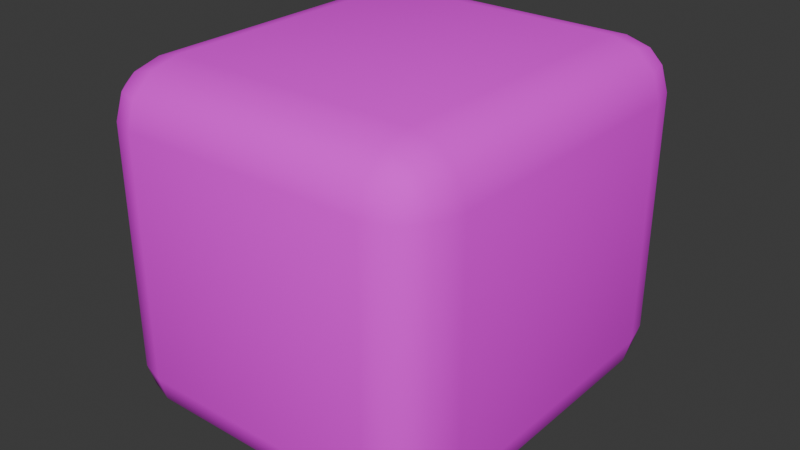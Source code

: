 # Source: TileBlockVerde.blend  (saved by Blender 4.4.32; exported with 4.5.12 LTS)
import bpy
from mathutils import Matrix  # noqa: F401  (used for matrix-valued properties, if any)

bpy.ops.wm.read_factory_settings(use_empty=True)
scene = bpy.context.scene
scene.name = 'Scene'

# ---- collections
col_collection = bpy.data.collections.new('Collection'); scene.collection.children.link(col_collection)

# ---- images (referenced by path relative to the original .blend; pixels are not part of the script)
import os
ASSET_DIR = os.environ.get("B2B_ASSET_DIR", "")  # directory of the original .blend (textures are referenced by path, not embedded)
HERE = os.path.dirname(os.path.abspath(__file__))  # packed textures are extracted next to this script under _unpacked/

def load_image(name, relpath, width, height, colorspace="sRGB"):
    """Load a texture the original file referenced (path relative to the .blend, or extracted next to this script)."""
    p = next((c for c in (os.path.join(HERE, relpath), os.path.join(ASSET_DIR, relpath)) if relpath and os.path.exists(c)), "")
    if p:
        img = bpy.data.images.load(p, check_existing=True)
        img.name = name
    else:  # same state as the original file: an image datablock whose file is absent (Cycles renders it pink)
        img = bpy.data.images.new(name, width, height)
        img.source = "FILE"
        img.filepath = "//" + (relpath or name)
    img.colorspace_settings.name = colorspace
    return img
img_firstground = load_image('firstGround', 'Tile2.png', 1024, 1024, 'sRGB')

# ---- materials (node trees are filled in below, after node groups)
mat_material = bpy.data.materials.new('Material')
mat_material.alpha_threshold = 0.0
mat_material.roughness = 0.5
mat_material.line_color = (0.0, 0.0, 0.0, 1.0)

# ---- material node trees
mat_material.use_nodes = True; mat_material.node_tree.nodes.clear()
_N = mat_material.node_tree.nodes; _L = mat_material.node_tree.links
n0 = _N.new('ShaderNodeOutputMaterial'); n0.name = 'Material Output'; n0.location = (300, 300)
n1 = _N.new('ShaderNodeBsdfPrincipled'); n1.name = 'Principled BSDF'; n1.location = (10, 300)
n1.inputs[2].default_value = 1.0
n1.inputs[3].default_value = 1.45
n2 = _N.new('ShaderNodeTexImage'); n2.name = 'Image Texture'; n2.location = (-351, 246)
n2.image = img_firstground
_L.new(n1.outputs[0], n0.inputs[0])
_L.new(n2.outputs[0], n1.inputs[0])
n0.is_active_output = True

# ---- world
world_world = bpy.data.worlds.new('World'); scene.world = world_world
world_world.use_nodes = True; world_world.node_tree.nodes.clear()
_N = world_world.node_tree.nodes; _L = world_world.node_tree.links
n0 = _N.new('ShaderNodeOutputWorld'); n0.name = 'World Output'; n0.location = (300, 300)
n1 = _N.new('ShaderNodeBackground'); n1.name = 'Background'; n1.location = (10, 300)
n1.inputs[0].default_value = (0.05088, 0.05088, 0.05088, 1.0)
_L.new(n1.outputs[0], n0.inputs[0])
n0.is_active_output = True
world_world.color = (0.05088, 0.05088, 0.05088)
world_world.sun_shadow_jitter_overblur = 0.0

# ---- meshes
me_cube = bpy.data.meshes.new('Cube')
me_cube.from_pydata([(0.8716, 0.2622, 0.7043), (0.8716, 0.1847, 1.0), (1.238, 0.1847, 0.7043), (0.8716, 0.2519, 0.8519), (1.054, 0.2519, 0.7043), (1.047, 0.2418, 0.8457), (1.054, 0.1847, 0.9605), (0.8716, 0.2234, 0.9605), (1.047, 0.2218, 0.9221), (1.189, 0.2234, 0.7043), (1.189, 0.1847, 0.8519), (1.141, 0.2218, 0.8457), (0.8716, 0.1847, -1.0), (0.8716, 0.2622, -0.7043), (1.238, 0.1847, -0.7043), (0.8716, 0.2234, -0.9605), (1.054, 0.1847, -0.9605), (1.047, 0.2218, -0.9221), (1.054, 0.2519, -0.7043), (0.8716, 0.2519, -0.8519), (1.047, 0.2418, -0.8457), (1.189, 0.1847, -0.8519), (1.189, 0.2234, -0.7043), (1.141, 0.2218, -0.8457), (1.238, -0.1847, 0.7043), (0.8716, -0.1847, 1.0), (0.8716, -0.2622, 0.7043), (1.189, -0.1847, 0.8519), (1.189, -0.2234, 0.7043), (1.141, -0.2218, 0.8457), (0.8716, -0.2234, 0.9605), (1.054, -0.1847, 0.9605), (1.047, -0.2218, 0.9221), (1.054, -0.2519, 0.7043), (0.8716, -0.2519, 0.8519), (1.047, -0.2418, 0.8457), (1.238, -0.1847, -0.7043), (0.8716, -0.2622, -0.7043), (0.8716, -0.1847, -1.0), (1.189, -0.2234, -0.7043), (1.189, -0.1847, -0.8519), (1.141, -0.2218, -0.8457), (0.8716, -0.2519, -0.8519), (1.054, -0.2519, -0.7043), (1.047, -0.2418, -0.8457), (1.054, -0.1847, -0.9605), (0.8716, -0.2234, -0.9605), (1.047, -0.2218, -0.9221), (-0.8716, 0.2622, 0.7043), (-1.238, 0.1847, 0.7043), (-0.8716, 0.1847, 1.0), (-1.054, 0.2519, 0.7043), (-0.8716, 0.2519, 0.8519), (-1.047, 0.2418, 0.8457), (-1.189, 0.1847, 0.8519), (-1.189, 0.2234, 0.7043), (-1.141, 0.2218, 0.8457), (-0.8716, 0.2234, 0.9605), (-1.054, 0.1847, 0.9605), (-1.047, 0.2218, 0.9221), (-1.238, 0.1847, -0.7043), (-0.8716, 0.2622, -0.7043), (-0.8716, 0.1847, -1.0), (-1.189, 0.2234, -0.7043), (-1.189, 0.1847, -0.8519), (-1.141, 0.2218, -0.8457), (-0.8716, 0.2519, -0.8519), (-1.054, 0.2519, -0.7043), (-1.047, 0.2418, -0.8457), (-1.054, 0.1847, -0.9605), (-0.8716, 0.2234, -0.9605), (-1.047, 0.2218, -0.9221), (-1.238, -0.1847, 0.7043), (-0.8716, -0.2622, 0.7043), (-0.8716, -0.1847, 1.0), (-1.189, -0.2234, 0.7043), (-1.189, -0.1847, 0.8519), (-1.141, -0.2218, 0.8457), (-0.8716, -0.2519, 0.8519), (-1.054, -0.2519, 0.7043), (-1.047, -0.2418, 0.8457), (-1.054, -0.1847, 0.9605), (-0.8716, -0.2234, 0.9605), (-1.047, -0.2218, 0.9221), (-0.8716, -0.1847, -1.0), (-0.8716, -0.2622, -0.7043), (-1.238, -0.1847, -0.7043), (-0.8716, -0.2234, -0.9605), (-1.054, -0.1847, -0.9605), (-1.047, -0.2218, -0.9221), (-1.054, -0.2519, -0.7043), (-0.8716, -0.2519, -0.8519), (-1.047, -0.2418, -0.8457), (-1.189, -0.1847, -0.8519), (-1.189, -0.2234, -0.7043), (-1.141, -0.2218, -0.8457)], [], [(62, 12, 38, 84), (86, 72, 49, 60), (37, 26, 73, 85), (1, 50, 74, 25), (14, 2, 24, 36), (0, 3, 5, 4), (3, 7, 8, 5), (1, 6, 8, 7), (6, 10, 11, 8), (2, 9, 11, 10), (9, 4, 5, 11), (5, 8, 11), (12, 15, 17, 16), (15, 19, 20, 17), (13, 18, 20, 19), (18, 22, 23, 20), (14, 21, 23, 22), (21, 16, 17, 23), (17, 20, 23), (24, 27, 29, 28), (27, 31, 32, 29), (25, 30, 32, 31), (30, 34, 35, 32), (26, 33, 35, 34), (33, 28, 29, 35), (29, 32, 35), (36, 39, 41, 40), (39, 43, 44, 41), (37, 42, 44, 43), (42, 46, 47, 44), (38, 45, 47, 46), (45, 40, 41, 47), (41, 44, 47), (48, 51, 53, 52), (51, 55, 56, 53), (49, 54, 56, 55), (54, 58, 59, 56), (50, 57, 59, 58), (57, 52, 53, 59), (53, 56, 59), (60, 63, 65, 64), (63, 67, 68, 65), (61, 66, 68, 67), (66, 70, 71, 68), (62, 69, 71, 70), (69, 64, 65, 71), (65, 68, 71), (72, 75, 77, 76), (75, 79, 80, 77), (73, 78, 80, 79), (78, 82, 83, 80), (74, 81, 83, 82), (81, 76, 77, 83), (77, 80, 83), (84, 87, 89, 88), (87, 91, 92, 89), (85, 90, 92, 91), (90, 94, 95, 92), (86, 93, 95, 94), (93, 88, 89, 95), (89, 92, 95), (62, 84, 88, 69), (69, 88, 93, 64), (64, 93, 86, 60), (12, 62, 70, 15), (15, 70, 66, 19), (19, 66, 61, 13), (2, 14, 22, 9), (9, 22, 18, 4), (4, 18, 13, 0), (85, 73, 79, 90), (90, 79, 75, 94), (94, 75, 72, 86), (26, 37, 43, 33), (33, 43, 39, 28), (28, 39, 36, 24), (48, 61, 67, 51), (51, 67, 63, 55), (55, 63, 60, 49), (25, 74, 82, 30), (30, 82, 78, 34), (34, 78, 73, 26), (1, 25, 31, 6), (6, 31, 27, 10), (10, 27, 24, 2), (84, 38, 46, 87), (87, 46, 42, 91), (91, 42, 37, 85), (74, 50, 58, 81), (81, 58, 54, 76), (76, 54, 49, 72), (50, 1, 7, 57), (57, 7, 3, 52), (52, 3, 0, 48), (38, 12, 16, 45), (45, 16, 21, 40), (40, 21, 14, 36), (61, 48, 0, 13)])
me_cube.polygons.foreach_set('use_smooth', [True] * 98)
_uv = me_cube.uv_layers.new(name='UVMap')
_uv.uv.foreach_set('vector', [0.162, 0.537, 0.338, 0.537, 0.338, 0.713, 0.162, 0.713, 0.412, 0.03696, 0.588, 0.03696, 0.588, 0.213, 0.412, 0.213, 0.412, 0.787, 0.588, 0.787, 0.588, 0.963, 0.412, 0.963, 0.662, 0.537, 0.838, 0.537, 0.838, 0.713, 0.662, 0.713, 0.412, 0.537, 0.588, 0.537, 0.588, 0.713, 0.412, 0.713, 0.588, 0.463, 0.6065, 0.463, 0.6057, 0.4807, 0.588, 0.4815, 0.6065, 0.463, 0.625, 0.463, 0.625, 0.4807, 0.6057, 0.4807, 0.662, 0.537, 0.6435, 0.537, 0.6443, 0.5, 0.662, 0.5, 0.6435, 0.537, 0.6065, 0.537, 0.6057, 0.5193, 0.6443, 0.5, 0.588, 0.537, 0.588, 0.5185, 0.6057, 0.5193, 0.6065, 0.537, 0.588, 0.5185, 0.588, 0.4815, 0.6057, 0.4807, 0.6057, 0.5193, 0.6057, 0.4807, 0.625, 0.4807, 0.6057, 0.4903, 0.338, 0.537, 0.338, 0.5185, 0.3557, 0.5193, 0.3565, 0.537, 0.338, 0.5185, 0.338, 0.5, 0.3557, 0.5, 0.3557, 0.5193, 0.412, 0.463, 0.412, 0.4815, 0.375, 0.4807, 0.375, 0.463, 0.412, 0.4815, 0.412, 0.5185, 0.3943, 0.5193, 0.375, 0.4807, 0.412, 0.537, 0.3935, 0.537, 0.3943, 0.5193, 0.412, 0.5185, 0.3935, 0.537, 0.3565, 0.537, 0.3557, 0.5193, 0.3943, 0.5193, 0.3557, 0.5193, 0.3557, 0.5, 0.3653, 0.5193, 0.588, 0.713, 0.6065, 0.713, 0.6057, 0.7307, 0.588, 0.7315, 0.6065, 0.713, 0.6435, 0.713, 0.6443, 0.75, 0.6057, 0.7307, 0.662, 0.713, 0.662, 0.75, 0.6443, 0.75, 0.6435, 0.713, 0.625, 0.787, 0.6065, 0.787, 0.6057, 0.7693, 0.625, 0.7693, 0.588, 0.787, 0.588, 0.7685, 0.6057, 0.7693, 0.6065, 0.787, 0.588, 0.7685, 0.588, 0.7315, 0.6057, 0.7307, 0.6057, 0.7693, 0.6057, 0.7597, 0.625, 0.7693, 0.6057, 0.7693, 0.412, 0.713, 0.412, 0.7315, 0.3943, 0.7307, 0.3935, 0.713, 0.412, 0.7315, 0.412, 0.7685, 0.375, 0.7693, 0.3943, 0.7307, 0.412, 0.787, 0.375, 0.787, 0.375, 0.7693, 0.412, 0.7685, 0.338, 0.75, 0.338, 0.7315, 0.3557, 0.7307, 0.3557, 0.75, 0.338, 0.713, 0.3565, 0.713, 0.3557, 0.7307, 0.338, 0.7315, 0.3565, 0.713, 0.3935, 0.713, 0.3943, 0.7307, 0.3557, 0.7307, 0.3653, 0.7307, 0.3557, 0.75, 0.3557, 0.7307, 0.588, 0.287, 0.588, 0.2685, 0.6057, 0.2693, 0.6065, 0.287, 0.588, 0.2685, 0.588, 0.2315, 0.6057, 0.2307, 0.6057, 0.2693, 0.588, 0.213, 0.6065, 0.213, 0.6057, 0.2307, 0.588, 0.2315, 0.6065, 0.213, 0.625, 0.213, 0.625, 0.2307, 0.6057, 0.2307, 0.838, 0.537, 0.838, 0.5, 0.875, 0.5193, 0.875, 0.537, 0.625, 0.287, 0.6065, 0.287, 0.6057, 0.2693, 0.625, 0.25, 0.6057, 0.2403, 0.6057, 0.2307, 0.625, 0.2307, 0.412, 0.213, 0.412, 0.2315, 0.375, 0.2307, 0.375, 0.213, 0.412, 0.2315, 0.412, 0.2685, 0.375, 0.2693, 0.375, 0.2307, 0.412, 0.287, 0.375, 0.287, 0.375, 0.2693, 0.412, 0.2685, 0.162, 0.5, 0.162, 0.5185, 0.1443, 0.5193, 0.1443, 0.5, 0.162, 0.537, 0.1435, 0.537, 0.1443, 0.5193, 0.162, 0.5185, 0.1435, 0.537, 0.125, 0.537, 0.125, 0.5193, 0.1443, 0.5193, 0.125, 0.5193, 0.1443, 0.5, 0.1443, 0.5193, 0.588, 0.03696, 0.588, 0.01851, 0.6057, 0.01929, 0.6065, 0.03696, 0.588, 0.01851, 0.588, 0.0, 0.6057, 0.0, 0.6057, 0.01929, 0.588, 0.963, 0.6065, 0.963, 0.6057, 1.0, 0.588, 1.0, 0.6065, 0.963, 0.625, 0.963, 0.625, 1.0, 0.6057, 1.0, 0.838, 0.713, 0.875, 0.713, 0.875, 0.7307, 0.838, 0.75, 0.625, 0.03696, 0.6065, 0.03696, 0.6057, 0.01929, 0.625, 0.01929, 0.6057, 0.01929, 0.6057, 0.0, 0.625, 0.01929, 0.162, 0.713, 0.162, 0.7315, 0.1443, 0.7307, 0.1435, 0.713, 0.162, 0.7315, 0.162, 0.75, 0.1443, 0.75, 0.1443, 0.7307, 0.412, 0.963, 0.412, 1.0, 0.375, 0.9807, 0.375, 0.963, 0.412, 0.0, 0.412, 0.01851, 0.375, 0.01929, 0.375, 0.0, 0.412, 0.03696, 0.375, 0.03696, 0.375, 0.01929, 0.412, 0.01851, 0.125, 0.713, 0.1435, 0.713, 0.1443, 0.7307, 0.125, 0.7307, 0.1443, 0.7307, 0.1443, 0.75, 0.125, 0.7307, 0.162, 0.537, 0.162, 0.713, 0.1435, 0.713, 0.1435, 0.537, 0.1435, 0.537, 0.1435, 0.713, 0.125, 0.713, 0.125, 0.537, 0.375, 0.213, 0.375, 0.03696, 0.412, 0.03696, 0.412, 0.213, 0.338, 0.537, 0.162, 0.537, 0.162, 0.5185, 0.338, 0.5185, 0.338, 0.5185, 0.162, 0.5185, 0.162, 0.5, 0.338, 0.5, 0.375, 0.463, 0.375, 0.287, 0.412, 0.287, 0.412, 0.463, 0.588, 0.537, 0.412, 0.537, 0.412, 0.5185, 0.588, 0.5185, 0.588, 0.5185, 0.412, 0.5185, 0.412, 0.4815, 0.588, 0.4815, 0.588, 0.4815, 0.412, 0.4815, 0.412, 0.463, 0.588, 0.463, 0.412, 0.963, 0.588, 0.963, 0.588, 1.0, 0.412, 1.0, 0.412, 0.0, 0.588, 0.0, 0.588, 0.01851, 0.412, 0.01851, 0.412, 0.01851, 0.588, 0.01851, 0.588, 0.03696, 0.412, 0.03696, 0.588, 0.787, 0.412, 0.787, 0.412, 0.7685, 0.588, 0.7685, 0.588, 0.7685, 0.412, 0.7685, 0.412, 0.7315, 0.588, 0.7315, 0.588, 0.7315, 0.412, 0.7315, 0.412, 0.713, 0.588, 0.713, 0.588, 0.287, 0.412, 0.287, 0.412, 0.2685, 0.588, 0.2685, 0.588, 0.2685, 0.412, 0.2685, 0.412, 0.2315, 0.588, 0.2315, 0.588, 0.2315, 0.412, 0.2315, 0.412, 0.213, 0.588, 0.213, 0.662, 0.713, 0.838, 0.713, 0.838, 0.75, 0.662, 0.75, 0.625, 0.787, 0.625, 0.963, 0.6065, 0.963, 0.6065, 0.787, 0.6065, 0.787, 0.6065, 0.963, 0.588, 0.963, 0.588, 0.787, 0.662, 0.537, 0.662, 0.713, 0.6435, 0.713, 0.6435, 0.537, 0.6435, 0.537, 0.6435, 0.713, 0.6065, 0.713, 0.6065, 0.537, 0.6065, 0.537, 0.6065, 0.713, 0.588, 0.713, 0.588, 0.537, 0.162, 0.713, 0.338, 0.713, 0.338, 0.7315, 0.162, 0.7315, 0.162, 0.7315, 0.338, 0.7315, 0.338, 0.75, 0.162, 0.75, 0.375, 0.963, 0.375, 0.787, 0.412, 0.787, 0.412, 0.963, 0.838, 0.713, 0.838, 0.537, 0.875, 0.537, 0.875, 0.713, 0.625, 0.03696, 0.625, 0.213, 0.6065, 0.213, 0.6065, 0.03696, 0.6065, 0.03696, 0.6065, 0.213, 0.588, 0.213, 0.588, 0.03696, 0.838, 0.537, 0.662, 0.537, 0.662, 0.5, 0.838, 0.5, 0.625, 0.287, 0.625, 0.463, 0.6065, 0.463, 0.6065, 0.287, 0.6065, 0.287, 0.6065, 0.463, 0.588, 0.463, 0.588, 0.287, 0.338, 0.713, 0.338, 0.537, 0.3565, 0.537, 0.3565, 0.713, 0.3565, 0.713, 0.3565, 0.537, 0.3935, 0.537, 0.3935, 0.713, 0.3935, 0.713, 0.3935, 0.537, 0.412, 0.537, 0.412, 0.713, 0.412, 0.287, 0.588, 0.287, 0.588, 0.463, 0.412, 0.463])
me_cube.materials.append(mat_material)
me_cube.use_mirror_vertex_groups = False
me_cube.update()

# ---- objects
ob_cube = bpy.data.objects.new('Cube', me_cube)

# ---- transforms, parenting, visibility, modifiers, constraints
ob_cube.location = (0.0, 0.0, 0.0)
ob_cube.scale = (4.77, 25.09, 5.799)
ob_cube.lock_rotations_4d = False
ob_cube.empty_display_type = 'ARROWS'
ob_cube.lineart.crease_threshold = 0.0

# ---- collection membership
col_collection.objects.link(ob_cube)

# ---- scene / render settings (as saved in the file)
scene.frame_start = 1; scene.frame_end = 250; scene.frame_set(1)
scene.render.engine = 'BLENDER_EEVEE_NEXT'
bpy.context.view_layer.update()

# ---- added for rendering (the .blend has no active camera and no usable light): camera, sun
cam_auto = bpy.data.cameras.new('AutoCamera')
cam_auto.lens = 50.0
cam_auto.sensor_width = 36.0
cam_auto.clip_end = 1000.0
ob_auto_camera = bpy.data.objects.new('AutoCamera', cam_auto)
scene.collection.objects.link(ob_auto_camera)
ob_auto_camera.location = (19.5609, -23.4731, 15.6488)
ob_auto_camera.rotation_euler = (1.09748, -7.21219e-08, 0.694738)
scene.camera = ob_auto_camera
light_auto_sun = bpy.data.lights.new('AutoSun', 'SUN')
light_auto_sun.energy = 3.0
light_auto_sun.angle = 0.0523599
ob_auto_sun = bpy.data.objects.new('AutoSun', light_auto_sun)
scene.collection.objects.link(ob_auto_sun)
ob_auto_sun.rotation_euler = (0.872665, 0.174533, 0.523599)
bpy.context.view_layer.update()
